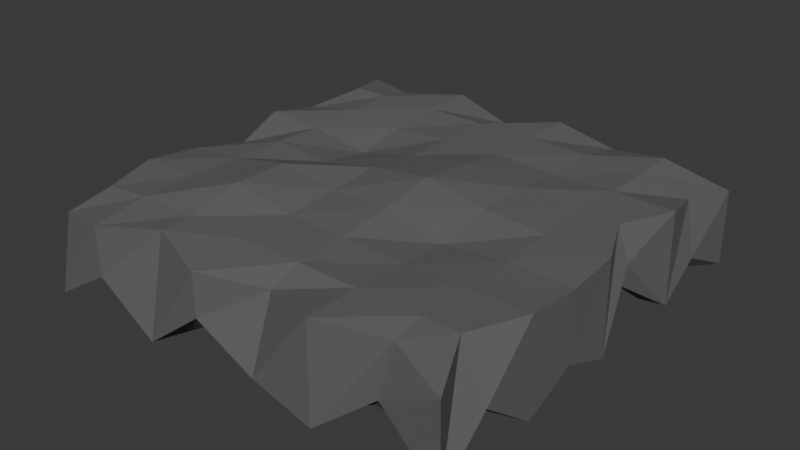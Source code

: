 # Source: rock_ledge_falling.blend  (saved by Blender 5.0.119; exported with 4.5.12 LTS)
import bpy
from mathutils import Matrix  # noqa: F401  (used for matrix-valued properties, if any)

bpy.ops.wm.read_factory_settings(use_empty=True)
scene = bpy.context.scene
scene.name = 'Scene'

# ---- collections
col_collection = bpy.data.collections.new('Collection'); scene.collection.children.link(col_collection)

# ---- materials (node trees are filled in below, after node groups)
mat_material_001 = bpy.data.materials.new('Material.001')

# ---- material node trees
mat_material_001.use_nodes = True; mat_material_001.node_tree.nodes.clear()
_N = mat_material_001.node_tree.nodes; _L = mat_material_001.node_tree.links
n0 = _N.new('ShaderNodeBsdfPrincipled'); n0.name = 'Principled BSDF'; n0.location = (-200, 100)
n0.inputs[0].default_value = (0.1162, 0.1162, 0.1162, 1.0)
n0.inputs[2].default_value = 1.0
n1 = _N.new('ShaderNodeOutputMaterial'); n1.name = 'Material Output'; n1.location = (200, 100)
_L.new(n0.outputs[0], n1.inputs[0])
n1.is_active_output = True

# ---- world
world_world = bpy.data.worlds.new('World'); scene.world = world_world
world_world.use_nodes = True; world_world.node_tree.nodes.clear()
_N = world_world.node_tree.nodes; _L = world_world.node_tree.links
n0 = _N.new('ShaderNodeOutputWorld'); n0.name = 'World Output'; n0.location = (200, 100)
n1 = _N.new('ShaderNodeBackground'); n1.name = 'Background'; n1.location = (-200, 100)
n1.inputs[0].default_value = (0.05088, 0.05088, 0.05088, 1.0)
_L.new(n1.outputs[0], n0.inputs[0])
n0.is_active_output = True
world_world.color = (0.05088, 0.05088, 0.05088)
world_world.sun_shadow_jitter_overblur = 0.0

# ---- meshes
me_plane = bpy.data.meshes.new('Plane')
me_plane.from_pydata([(-0.9, -0.9, -0.2661), (0.9, -0.9, -0.2543), (-0.9, 0.9, -0.2632), (0.8958, 0.8951, -0.2607), (-0.9955, 1.0, 0.05034), (-0.983, -0.9356, 0.01411), (0.9939, -0.9997, 0.03174), (0.9967, 1.0, 0.002961), (-0.9955, 1.0, 0.05034), (-0.983, -0.9356, 0.01411), (0.9939, -0.9997, 0.03174), (0.9967, 1.0, 0.002961), (-1.0, 1.0, -0.3444), (-1.0, -1.0, -0.3454), (1.0, -1.0, -0.3445), (0.9993, 0.9992, -0.3479), (-0.8841, 0.892, -0.03836), (-0.8854, -0.8823, -0.03295), (0.8815, -0.8822, -0.02525), (0.8817, 0.8971, -0.04031), (-0.9917, 0.75, -0.1447), (-1.0, 0.5, -0.3356), (-1.0, 0.25, -0.1782), (-1.0, 0.0, -0.3335), (-0.9977, -0.25, -0.109), (-1.0, -0.5, -0.3327), (-0.9954, -0.75, -0.1647), (0.9926, -0.75, -0.1459), (1.0, -0.5, -0.3385), (1.0, -0.25, -0.2345), (0.9992, 0.0002713, -0.3339), (0.9341, 0.2553, -0.05637), (0.9986, 0.4995, -0.333), (0.9836, 0.7348, -0.2161), (-0.8925, 0.75, 0.09573), (-0.995, 0.5, 0.04051), (-0.9888, 0.25, 0.09686), (-0.9427, 0.0, 0.03032), (-0.9886, -0.25, 0.07045), (-0.9965, -0.5, 0.09738), (-0.9379, -0.7469, 0.07676), (0.8801, -0.75, 0.1), (0.9939, -0.5, 0.1006), (1.0, -0.25, 0.08303), (0.994, 0.0, 0.1006), (0.8828, 0.25, 0.1), (0.9916, 0.5, 0.09678), (0.9293, 0.75, 0.03578), (-0.8925, 0.75, 0.09573), (-0.995, 0.5, 0.04051), (-0.9888, 0.25, 0.09686), (-0.9427, 0.0, 0.03032), (-0.9886, -0.25, 0.07045), (-0.9965, -0.5, 0.09738), (-0.9379, -0.7469, 0.07676), (0.8801, -0.75, 0.1), (0.9939, -0.5, 0.1006), (1.0, -0.25, 0.08303), (0.994, 0.0, 0.1006), (0.8828, 0.25, 0.1), (0.9916, 0.5, 0.09678), (0.9293, 0.75, 0.03578), (-0.9, 0.675, -0.2285), (-0.9, 0.45, -0.3319), (-0.9, 0.225, -0.2295), (-0.9, -4.47e-08, -0.3492), (-0.9, -0.225, -0.176), (-0.9, -0.45, -0.3219), (-0.9, -0.675, -0.2402), (0.9, -0.675, -0.2292), (0.9, -0.45, -0.3393), (0.9, -0.225, -0.2695), (0.8998, 7.558e-05, -0.3493), (0.8876, 0.2288, -0.143), (0.898, 0.4507, -0.3157), (0.892, 0.6658, -0.2715), (-0.8622, 0.675, -0.02512), (-0.9, 0.45, -0.03949), (-0.8911, 0.225, -0.02223), (-0.864, -4.47e-08, -0.0447), (-0.8919, -0.225, -0.03427), (-0.9, -0.45, -0.02319), (-0.8748, -0.675, -0.03008), (0.8583, -0.675, -0.02202), (0.9, -0.45, -0.01934), (0.9, -0.225, -0.01636), (0.9, 4.47e-08, -0.02202), (0.8504, 0.225, -0.02202), (0.8953, 0.45, -0.02202), (0.8659, 0.675, -0.04398), (-0.7143, -1.0, -0.1656), (-0.4286, -1.0, -0.355), (-0.1429, -1.0, -0.1328), (0.1429, -1.0, -0.2724), (0.4286, -1.0, -0.3551), (0.7143, -0.9686, -0.1188), (0.7143, 0.971, -0.05757), (0.4286, 1.0, -0.355), (0.1429, 1.0, -0.1638), (-0.1429, 1.0, -0.355), (-0.4286, 1.0, -0.08114), (-0.7143, 0.9992, -0.2078), (-0.7143, -1.0, 0.06258), (-0.4286, -0.9009, 0.09996), (-0.1429, -0.9999, 0.06649), (0.1429, -0.8827, 0.04472), (0.4286, -1.0, 0.09995), (0.7143, -0.8863, 0.07071), (0.7143, 0.9332, 0.09995), (0.4286, 1.0, 0.04046), (0.1429, 1.0, 0.09993), (-0.1429, 0.9592, 0.0343), (-0.4286, 1.0, 0.09994), (-0.7143, 0.9143, 0.06502), (-0.7143, -1.0, 0.06258), (-0.4286, -0.9009, 0.09996), (-0.1429, -0.9999, 0.06649), (0.1429, -0.8827, 0.04472), (0.4286, -1.0, 0.09995), (0.7143, -0.8863, 0.07071), (0.7143, 0.9332, 0.09995), (0.4286, 1.0, 0.04046), (0.1429, 1.0, 0.09993), (-0.1429, 0.9592, 0.0343), (-0.4286, 1.0, 0.09994), (-0.7143, 0.9143, 0.06502), (-0.6429, -0.9, -0.2386), (-0.3857, -0.9, -0.3497), (-0.1286, -0.9, -0.1924), (0.1286, -0.9, -0.2941), (0.3857, -0.9, -0.352), (0.6429, -0.9, -0.2073), (0.6429, 0.9, -0.1729), (0.3857, 0.9, -0.3506), (0.1286, 0.9, -0.2174), (-0.1286, 0.9, -0.3553), (-0.3857, 0.9, -0.1681), (-0.6429, 0.9, -0.2424), (-0.6429, -0.899, -0.0353), (-0.3857, -0.8599, -0.02202), (-0.1286, -0.9, -0.03642), (0.1286, -0.8378, -0.05067), (0.3857, -0.8986, -0.02202), (0.6429, -0.8523, -0.03242), (0.6429, 0.8765, -0.02314), (0.3857, 0.9, -0.04607), (0.1286, 0.9, -0.02202), (-0.1286, 0.8768, -0.05026), (-0.3857, 0.8994, -0.02202), (-0.6429, 0.863, -0.03444), (-0.6429, -0.675, -0.02202), (-0.3857, -0.675, -0.02202), (-0.1286, -0.675, -0.02202), (0.1286, -0.675, -0.02202), (0.3857, -0.675, -0.02202), (0.6429, -0.675, -0.02202), (-0.6429, -0.45, -0.02202), (-0.3857, -0.45, -0.009889), (-0.1286, -0.45, -0.02162), (0.1286, -0.45, -0.01648), (0.3857, -0.45, -0.03871), (0.6429, -0.45, -0.02642), (-0.6429, -0.225, -0.02202), (-0.3857, -0.225, -0.008087), (-0.1286, -0.225, -0.003428), (0.1286, -0.225, 0.01371), (0.3857, -0.225, -0.04155), (0.6429, -0.225, -0.03758), (-0.6429, -3.193e-08, -0.02704), (-0.3857, -1.916e-08, -0.03857), (-0.1286, -6.386e-09, 0.009402), (0.1286, 6.386e-09, 0.03916), (0.3857, 1.916e-08, 0.004345), (0.6429, 3.193e-08, -0.0217), (-0.6429, 0.225, -0.04597), (-0.3857, 0.225, -0.07129), (-0.1286, 0.225, -0.01338), (0.1286, 0.225, 0.01758), (0.3857, 0.225, 9.269e-06), (0.6429, 0.225, -0.02201), (-0.6429, 0.45, -0.03211), (-0.3857, 0.45, -0.04811), (-0.1286, 0.45, -0.02351), (0.1286, 0.45, -0.01645), (0.3857, 0.45, -0.02392), (0.6429, 0.45, -0.02202), (-0.6429, 0.675, -0.02202), (-0.3857, 0.675, -0.02202), (-0.1286, 0.675, -0.02202), (0.1286, 0.675, -0.02202), (0.3857, 0.675, -0.02202), (0.6429, 0.675, -0.02202), (0.7142, -0.7446, 0.0985), (0.4286, -0.75, 0.1), (0.1429, -0.7455, 0.09718), (-0.1429, -0.75, 0.09829), (-0.4286, -0.7449, 0.1), (-0.7143, -0.75, 0.09807), (0.7143, -0.5, 0.09996), (0.4286, -0.5, 0.08484), (0.1429, -0.5, 0.1025), (-0.1429, -0.5, 0.1), (-0.4286, -0.5, 0.1564), (-0.7143, -0.5, 0.1), (0.7143, -0.25, 0.09115), (0.4286, -0.25, 0.06351), (0.1429, -0.25, 0.1318), (-0.1429, -0.25, 0.1175), (-0.4286, -0.25, 0.1535), (-0.7143, -0.25, 0.09998), (0.7143, 0.0, 0.09996), (0.4286, 0.0, 0.1189), (0.1429, 0.0, 0.1696), (-0.1429, 0.0, 0.1323), (-0.4286, 0.0, 0.07652), (-0.7093, 0.0, 0.0977), (0.7142, 0.25, 0.1), (0.4286, 0.25, 0.1175), (0.1429, 0.25, 0.1408), (-0.1429, 0.25, 0.1016), (-0.4286, 0.25, 0.03606), (-0.7143, 0.25, 0.08402), (0.7143, 0.5, 0.1), (0.4286, 0.5, 0.08708), (0.1429, 0.5, 0.1025), (-0.1429, 0.5, 0.09804), (-0.4286, 0.5, 0.07652), (-0.7143, 0.5, 0.09802), (0.7143, 0.7466, 0.09997), (0.4286, 0.75, 0.09696), (0.1429, 0.75, 0.1), (-0.1429, 0.7486, 0.09664), (-0.4286, 0.75, 0.1), (-0.7142, 0.7461, 0.09821)], [], [(69, 1, 18, 83), (107, 6, 10, 119), (101, 12, 4, 113), (95, 14, 6, 107), (33, 15, 7, 47), (26, 13, 5, 40), (228, 61, 11, 120), (47, 7, 11, 61), (40, 5, 9, 54), (113, 4, 8, 125), (68, 0, 13, 26), (131, 1, 14, 95), (75, 3, 15, 33), (137, 2, 12, 101), (191, 144, 19, 89), (62, 2, 16, 76), (132, 3, 19, 144), (126, 0, 17, 138), (0, 68, 82, 17), (68, 67, 81, 82), (67, 66, 80, 81), (66, 65, 79, 80), (65, 64, 78, 79), (64, 63, 77, 78), (63, 62, 76, 77), (143, 155, 83, 18), (155, 161, 84, 83), (161, 167, 85, 84), (167, 173, 86, 85), (173, 179, 87, 86), (179, 185, 88, 87), (185, 191, 89, 88), (1, 69, 27, 14), (69, 70, 28, 27), (70, 71, 29, 28), (71, 72, 30, 29), (72, 73, 31, 30), (73, 74, 32, 31), (74, 75, 33, 32), (2, 62, 20, 12), (62, 63, 21, 20), (63, 64, 22, 21), (64, 65, 23, 22), (65, 66, 24, 23), (66, 67, 25, 24), (67, 68, 26, 25), (4, 34, 48, 8), (34, 35, 49, 48), (35, 36, 50, 49), (36, 37, 51, 50), (37, 38, 52, 51), (38, 39, 53, 52), (39, 40, 54, 53), (6, 41, 55, 10), (41, 42, 56, 55), (42, 43, 57, 56), (43, 44, 58, 57), (44, 45, 59, 58), (45, 46, 60, 59), (46, 47, 61, 60), (119, 10, 55, 192), (192, 55, 56, 198), (198, 56, 57, 204), (204, 57, 58, 210), (210, 58, 59, 216), (216, 59, 60, 222), (222, 60, 61, 228), (12, 20, 34, 4), (20, 21, 35, 34), (21, 22, 36, 35), (22, 23, 37, 36), (23, 24, 38, 37), (24, 25, 39, 38), (25, 26, 40, 39), (14, 27, 41, 6), (27, 28, 42, 41), (28, 29, 43, 42), (29, 30, 44, 43), (30, 31, 45, 44), (31, 32, 46, 45), (32, 33, 47, 46), (3, 75, 89, 19), (75, 74, 88, 89), (74, 73, 87, 88), (73, 72, 86, 87), (72, 71, 85, 86), (71, 70, 84, 85), (70, 69, 83, 84), (49, 227, 233, 48), (227, 226, 232, 233), (226, 225, 231, 232), (225, 224, 230, 231), (224, 223, 229, 230), (223, 222, 228, 229), (50, 221, 227, 49), (221, 220, 226, 227), (220, 219, 225, 226), (219, 218, 224, 225), (218, 217, 223, 224), (217, 216, 222, 223), (51, 215, 221, 50), (215, 214, 220, 221), (214, 213, 219, 220), (213, 212, 218, 219), (212, 211, 217, 218), (211, 210, 216, 217), (52, 209, 215, 51), (209, 208, 214, 215), (208, 207, 213, 214), (207, 206, 212, 213), (206, 205, 211, 212), (205, 204, 210, 211), (53, 203, 209, 52), (203, 202, 208, 209), (202, 201, 207, 208), (201, 200, 206, 207), (200, 199, 205, 206), (199, 198, 204, 205), (54, 197, 203, 53), (197, 196, 202, 203), (196, 195, 201, 202), (195, 194, 200, 201), (194, 193, 199, 200), (193, 192, 198, 199), (9, 114, 197, 54), (114, 115, 196, 197), (115, 116, 195, 196), (116, 117, 194, 195), (117, 118, 193, 194), (118, 119, 192, 193), (77, 76, 186, 180), (180, 186, 187, 181), (181, 187, 188, 182), (182, 188, 189, 183), (183, 189, 190, 184), (184, 190, 191, 185), (78, 77, 180, 174), (174, 180, 181, 175), (175, 181, 182, 176), (176, 182, 183, 177), (177, 183, 184, 178), (178, 184, 185, 179), (79, 78, 174, 168), (168, 174, 175, 169), (169, 175, 176, 170), (170, 176, 177, 171), (171, 177, 178, 172), (172, 178, 179, 173), (80, 79, 168, 162), (162, 168, 169, 163), (163, 169, 170, 164), (164, 170, 171, 165), (165, 171, 172, 166), (166, 172, 173, 167), (81, 80, 162, 156), (156, 162, 163, 157), (157, 163, 164, 158), (158, 164, 165, 159), (159, 165, 166, 160), (160, 166, 167, 161), (82, 81, 156, 150), (150, 156, 157, 151), (151, 157, 158, 152), (152, 158, 159, 153), (153, 159, 160, 154), (154, 160, 161, 155), (17, 82, 150, 138), (138, 150, 151, 139), (139, 151, 152, 140), (140, 152, 153, 141), (141, 153, 154, 142), (142, 154, 155, 143), (1, 131, 143, 18), (131, 130, 142, 143), (130, 129, 141, 142), (129, 128, 140, 141), (128, 127, 139, 140), (127, 126, 138, 139), (2, 137, 149, 16), (137, 136, 148, 149), (136, 135, 147, 148), (135, 134, 146, 147), (134, 133, 145, 146), (133, 132, 144, 145), (76, 16, 149, 186), (186, 149, 148, 187), (187, 148, 147, 188), (188, 147, 146, 189), (189, 146, 145, 190), (190, 145, 144, 191), (3, 132, 96, 15), (132, 133, 97, 96), (133, 134, 98, 97), (134, 135, 99, 98), (135, 136, 100, 99), (136, 137, 101, 100), (0, 126, 90, 13), (126, 127, 91, 90), (127, 128, 92, 91), (128, 129, 93, 92), (129, 130, 94, 93), (130, 131, 95, 94), (7, 108, 120, 11), (108, 109, 121, 120), (109, 110, 122, 121), (110, 111, 123, 122), (111, 112, 124, 123), (112, 113, 125, 124), (48, 233, 125, 8), (233, 232, 124, 125), (232, 231, 123, 124), (231, 230, 122, 123), (230, 229, 121, 122), (229, 228, 120, 121), (13, 90, 102, 5), (90, 91, 103, 102), (91, 92, 104, 103), (92, 93, 105, 104), (93, 94, 106, 105), (94, 95, 107, 106), (15, 96, 108, 7), (96, 97, 109, 108), (97, 98, 110, 109), (98, 99, 111, 110), (99, 100, 112, 111), (100, 101, 113, 112), (5, 102, 114, 9), (102, 103, 115, 114), (103, 104, 116, 115), (104, 105, 117, 116), (105, 106, 118, 117), (106, 107, 119, 118)])
_uv = me_plane.uv_layers.new(name='UVMap')
_uv.uv.foreach_set('vector', [0.95, 0.1625, 0.95, 0.05, 0.95, 0.05, 0.95, 0.1625, 0.8571, 0.0, 1.0, 0.0, 1.0, 0.0, 0.8571, 0.0, 0.1429, 1.0, 0.0, 1.0, 0.0, 1.0, 0.1429, 1.0, 0.8571, 0.0, 1.0, 0.0, 1.0, 0.0, 0.8571, 0.0, 1.0, 0.875, 1.0, 1.0, 1.0, 1.0, 1.0, 0.875, 0.0, 0.125, 0.0, 0.0, 0.0, 0.0, 0.0, 0.125, 0.8571, 0.875, 1.0, 0.875, 1.0, 1.0, 0.8571, 1.0, 1.0, 0.875, 1.0, 1.0, 1.0, 1.0, 1.0, 0.875, 0.0, 0.125, 0.0, 0.0, 0.0, 0.0, 0.0, 0.125, 0.1429, 1.0, 0.0, 1.0, 0.0, 1.0, 0.1429, 1.0, 0.05, 0.1625, 0.05, 0.05, 0.0, 0.0, 0.0, 0.125, 0.8214, 0.05, 0.95, 0.05, 1.0, 0.0, 0.8571, 0.0, 0.95, 0.8375, 0.95, 0.95, 1.0, 1.0, 1.0, 0.875, 0.1786, 0.95, 0.05, 0.95, 0.0, 1.0, 0.1429, 1.0, 0.8214, 0.8375, 0.8214, 0.95, 0.95, 0.95, 0.95, 0.8375, 0.05, 0.8375, 0.05, 0.95, 0.05, 0.95, 0.05, 0.8375, 0.8214, 0.95, 0.95, 0.95, 0.95, 0.95, 0.8214, 0.95, 0.1786, 0.05, 0.05, 0.05, 0.05, 0.05, 0.1786, 0.05, 0.05, 0.05, 0.05, 0.1625, 0.05, 0.1625, 0.05, 0.05, 0.05, 0.1625, 0.05, 0.275, 0.05, 0.275, 0.05, 0.1625, 0.05, 0.275, 0.05, 0.3875, 0.05, 0.3875, 0.05, 0.275, 0.05, 0.3875, 0.05, 0.5, 0.05, 0.5, 0.05, 0.3875, 0.05, 0.5, 0.05, 0.6125, 0.05, 0.6125, 0.05, 0.5, 0.05, 0.6125, 0.05, 0.725, 0.05, 0.725, 0.05, 0.6125, 0.05, 0.725, 0.05, 0.8375, 0.05, 0.8375, 0.05, 0.725, 0.8214, 0.05, 0.8214, 0.1625, 0.95, 0.1625, 0.95, 0.05, 0.8214, 0.1625, 0.8214, 0.275, 0.95, 0.275, 0.95, 0.1625, 0.8214, 0.275, 0.8214, 0.3875, 0.95, 0.3875, 0.95, 0.275, 0.8214, 0.3875, 0.8214, 0.5, 0.95, 0.5, 0.95, 0.3875, 0.8214, 0.5, 0.8214, 0.6125, 0.95, 0.6125, 0.95, 0.5, 0.8214, 0.6125, 0.8214, 0.725, 0.95, 0.725, 0.95, 0.6125, 0.8214, 0.725, 0.8214, 0.8375, 0.95, 0.8375, 0.95, 0.725, 0.95, 0.05, 0.95, 0.1625, 1.0, 0.125, 1.0, 0.0, 0.95, 0.1625, 0.95, 0.275, 1.0, 0.25, 1.0, 0.125, 0.95, 0.275, 0.95, 0.3875, 1.0, 0.375, 1.0, 0.25, 0.95, 0.3875, 0.95, 0.5, 1.0, 0.5, 1.0, 0.375, 0.95, 0.5, 0.95, 0.6125, 1.0, 0.625, 1.0, 0.5, 0.95, 0.6125, 0.95, 0.725, 1.0, 0.75, 1.0, 0.625, 0.95, 0.725, 0.95, 0.8375, 1.0, 0.875, 1.0, 0.75, 0.05, 0.95, 0.05, 0.8375, 0.0, 0.875, 0.0, 1.0, 0.05, 0.8375, 0.05, 0.725, 0.0, 0.75, 0.0, 0.875, 0.05, 0.725, 0.05, 0.6125, 0.0, 0.625, 0.0, 0.75, 0.05, 0.6125, 0.05, 0.5, 0.0, 0.5, 0.0, 0.625, 0.05, 0.5, 0.05, 0.3875, 0.0, 0.375, 0.0, 0.5, 0.05, 0.3875, 0.05, 0.275, 0.0, 0.25, 0.0, 0.375, 0.05, 0.275, 0.05, 0.1625, 0.0, 0.125, 0.0, 0.25, 0.0, 1.0, 0.0, 0.875, 0.0, 0.875, 0.0, 1.0, 0.0, 0.875, 0.0, 0.75, 0.0, 0.75, 0.0, 0.875, 0.0, 0.75, 0.0, 0.625, 0.0, 0.625, 0.0, 0.75, 0.0, 0.625, 0.0, 0.5, 0.0, 0.5, 0.0, 0.625, 0.0, 0.5, 0.0, 0.375, 0.0, 0.375, 0.0, 0.5, 0.0, 0.375, 0.0, 0.25, 0.0, 0.25, 0.0, 0.375, 0.0, 0.25, 0.0, 0.125, 0.0, 0.125, 0.0, 0.25, 1.0, 0.0, 1.0, 0.125, 1.0, 0.125, 1.0, 0.0, 1.0, 0.125, 1.0, 0.25, 1.0, 0.25, 1.0, 0.125, 1.0, 0.25, 1.0, 0.375, 1.0, 0.375, 1.0, 0.25, 1.0, 0.375, 1.0, 0.5, 1.0, 0.5, 1.0, 0.375, 1.0, 0.5, 1.0, 0.625, 1.0, 0.625, 1.0, 0.5, 1.0, 0.625, 1.0, 0.75, 1.0, 0.75, 1.0, 0.625, 1.0, 0.75, 1.0, 0.875, 1.0, 0.875, 1.0, 0.75, 0.8571, 0.0, 1.0, 0.0, 1.0, 0.125, 0.8571, 0.125, 0.8571, 0.125, 1.0, 0.125, 1.0, 0.25, 0.8571, 0.25, 0.8571, 0.25, 1.0, 0.25, 1.0, 0.375, 0.8571, 0.375, 0.8571, 0.375, 1.0, 0.375, 1.0, 0.5, 0.8571, 0.5, 0.8571, 0.5, 1.0, 0.5, 1.0, 0.625, 0.8571, 0.625, 0.8571, 0.625, 1.0, 0.625, 1.0, 0.75, 0.8571, 0.75, 0.8571, 0.75, 1.0, 0.75, 1.0, 0.875, 0.8571, 0.875, 0.0, 1.0, 0.0, 0.875, 0.0, 0.875, 0.0, 1.0, 0.0, 0.875, 0.0, 0.75, 0.0, 0.75, 0.0, 0.875, 0.0, 0.75, 0.0, 0.625, 0.0, 0.625, 0.0, 0.75, 0.0, 0.625, 0.0, 0.5, 0.0, 0.5, 0.0, 0.625, 0.0, 0.5, 0.0, 0.375, 0.0, 0.375, 0.0, 0.5, 0.0, 0.375, 0.0, 0.25, 0.0, 0.25, 0.0, 0.375, 0.0, 0.25, 0.0, 0.125, 0.0, 0.125, 0.0, 0.25, 1.0, 0.0, 1.0, 0.125, 1.0, 0.125, 1.0, 0.0, 1.0, 0.125, 1.0, 0.25, 1.0, 0.25, 1.0, 0.125, 1.0, 0.25, 1.0, 0.375, 1.0, 0.375, 1.0, 0.25, 1.0, 0.375, 1.0, 0.5, 1.0, 0.5, 1.0, 0.375, 1.0, 0.5, 1.0, 0.625, 1.0, 0.625, 1.0, 0.5, 1.0, 0.625, 1.0, 0.75, 1.0, 0.75, 1.0, 0.625, 1.0, 0.75, 1.0, 0.875, 1.0, 0.875, 1.0, 0.75, 0.95, 0.95, 0.95, 0.8375, 0.95, 0.8375, 0.95, 0.95, 0.95, 0.8375, 0.95, 0.725, 0.95, 0.725, 0.95, 0.8375, 0.95, 0.725, 0.95, 0.6125, 0.95, 0.6125, 0.95, 0.725, 0.95, 0.6125, 0.95, 0.5, 0.95, 0.5, 0.95, 0.6125, 0.95, 0.5, 0.95, 0.3875, 0.95, 0.3875, 0.95, 0.5, 0.95, 0.3875, 0.95, 0.275, 0.95, 0.275, 0.95, 0.3875, 0.95, 0.275, 0.95, 0.1625, 0.95, 0.1625, 0.95, 0.275, 0.0, 0.75, 0.1429, 0.75, 0.1429, 0.875, 0.0, 0.875, 0.1429, 0.75, 0.2857, 0.75, 0.2857, 0.875, 0.1429, 0.875, 0.2857, 0.75, 0.4286, 0.75, 0.4286, 0.875, 0.2857, 0.875, 0.4286, 0.75, 0.5714, 0.75, 0.5714, 0.875, 0.4286, 0.875, 0.5714, 0.75, 0.7143, 0.75, 0.7143, 0.875, 0.5714, 0.875, 0.7143, 0.75, 0.8571, 0.75, 0.8571, 0.875, 0.7143, 0.875, 0.0, 0.625, 0.1429, 0.625, 0.1429, 0.75, 0.0, 0.75, 0.1429, 0.625, 0.2857, 0.625, 0.2857, 0.75, 0.1429, 0.75, 0.2857, 0.625, 0.4286, 0.625, 0.4286, 0.75, 0.2857, 0.75, 0.4286, 0.625, 0.5714, 0.625, 0.5714, 0.75, 0.4286, 0.75, 0.5714, 0.625, 0.7143, 0.625, 0.7143, 0.75, 0.5714, 0.75, 0.7143, 0.625, 0.8571, 0.625, 0.8571, 0.75, 0.7143, 0.75, 0.0, 0.5, 0.1429, 0.5, 0.1429, 0.625, 0.0, 0.625, 0.1429, 0.5, 0.2857, 0.5, 0.2857, 0.625, 0.1429, 0.625, 0.2857, 0.5, 0.4286, 0.5, 0.4286, 0.625, 0.2857, 0.625, 0.4286, 0.5, 0.5714, 0.5, 0.5714, 0.625, 0.4286, 0.625, 0.5714, 0.5, 0.7143, 0.5, 0.7143, 0.625, 0.5714, 0.625, 0.7143, 0.5, 0.8571, 0.5, 0.8571, 0.625, 0.7143, 0.625, 0.0, 0.375, 0.1429, 0.375, 0.1429, 0.5, 0.0, 0.5, 0.1429, 0.375, 0.2857, 0.375, 0.2857, 0.5, 0.1429, 0.5, 0.2857, 0.375, 0.4286, 0.375, 0.4286, 0.5, 0.2857, 0.5, 0.4286, 0.375, 0.5714, 0.375, 0.5714, 0.5, 0.4286, 0.5, 0.5714, 0.375, 0.7143, 0.375, 0.7143, 0.5, 0.5714, 0.5, 0.7143, 0.375, 0.8571, 0.375, 0.8571, 0.5, 0.7143, 0.5, 0.0, 0.25, 0.1429, 0.25, 0.1429, 0.375, 0.0, 0.375, 0.1429, 0.25, 0.2857, 0.25, 0.2857, 0.375, 0.1429, 0.375, 0.2857, 0.25, 0.4286, 0.25, 0.4286, 0.375, 0.2857, 0.375, 0.4286, 0.25, 0.5714, 0.25, 0.5714, 0.375, 0.4286, 0.375, 0.5714, 0.25, 0.7143, 0.25, 0.7143, 0.375, 0.5714, 0.375, 0.7143, 0.25, 0.8571, 0.25, 0.8571, 0.375, 0.7143, 0.375, 0.0, 0.125, 0.1429, 0.125, 0.1429, 0.25, 0.0, 0.25, 0.1429, 0.125, 0.2857, 0.125, 0.2857, 0.25, 0.1429, 0.25, 0.2857, 0.125, 0.4286, 0.125, 0.4286, 0.25, 0.2857, 0.25, 0.4286, 0.125, 0.5714, 0.125, 0.5714, 0.25, 0.4286, 0.25, 0.5714, 0.125, 0.7143, 0.125, 0.7143, 0.25, 0.5714, 0.25, 0.7143, 0.125, 0.8571, 0.125, 0.8571, 0.25, 0.7143, 0.25, 0.0, 0.0, 0.1429, 0.0, 0.1429, 0.125, 0.0, 0.125, 0.1429, 0.0, 0.2857, 0.0, 0.2857, 0.125, 0.1429, 0.125, 0.2857, 0.0, 0.4286, 0.0, 0.4286, 0.125, 0.2857, 0.125, 0.4286, 0.0, 0.5714, 0.0, 0.5714, 0.125, 0.4286, 0.125, 0.5714, 0.0, 0.7143, 0.0, 0.7143, 0.125, 0.5714, 0.125, 0.7143, 0.0, 0.8571, 0.0, 0.8571, 0.125, 0.7143, 0.125, 0.05, 0.725, 0.05, 0.8375, 0.1786, 0.8375, 0.1786, 0.725, 0.1786, 0.725, 0.1786, 0.8375, 0.3071, 0.8375, 0.3071, 0.725, 0.3071, 0.725, 0.3071, 0.8375, 0.4357, 0.8375, 0.4357, 0.725, 0.4357, 0.725, 0.4357, 0.8375, 0.5643, 0.8375, 0.5643, 0.725, 0.5643, 0.725, 0.5643, 0.8375, 0.6929, 0.8375, 0.6929, 0.725, 0.6929, 0.725, 0.6929, 0.8375, 0.8214, 0.8375, 0.8214, 0.725, 0.05, 0.6125, 0.05, 0.725, 0.1786, 0.725, 0.1786, 0.6125, 0.1786, 0.6125, 0.1786, 0.725, 0.3071, 0.725, 0.3071, 0.6125, 0.3071, 0.6125, 0.3071, 0.725, 0.4357, 0.725, 0.4357, 0.6125, 0.4357, 0.6125, 0.4357, 0.725, 0.5643, 0.725, 0.5643, 0.6125, 0.5643, 0.6125, 0.5643, 0.725, 0.6929, 0.725, 0.6929, 0.6125, 0.6929, 0.6125, 0.6929, 0.725, 0.8214, 0.725, 0.8214, 0.6125, 0.05, 0.5, 0.05, 0.6125, 0.1786, 0.6125, 0.1786, 0.5, 0.1786, 0.5, 0.1786, 0.6125, 0.3071, 0.6125, 0.3071, 0.5, 0.3071, 0.5, 0.3071, 0.6125, 0.4357, 0.6125, 0.4357, 0.5, 0.4357, 0.5, 0.4357, 0.6125, 0.5643, 0.6125, 0.5643, 0.5, 0.5643, 0.5, 0.5643, 0.6125, 0.6929, 0.6125, 0.6929, 0.5, 0.6929, 0.5, 0.6929, 0.6125, 0.8214, 0.6125, 0.8214, 0.5, 0.05, 0.3875, 0.05, 0.5, 0.1786, 0.5, 0.1786, 0.3875, 0.1786, 0.3875, 0.1786, 0.5, 0.3071, 0.5, 0.3071, 0.3875, 0.3071, 0.3875, 0.3071, 0.5, 0.4357, 0.5, 0.4357, 0.3875, 0.4357, 0.3875, 0.4357, 0.5, 0.5643, 0.5, 0.5643, 0.3875, 0.5643, 0.3875, 0.5643, 0.5, 0.6929, 0.5, 0.6929, 0.3875, 0.6929, 0.3875, 0.6929, 0.5, 0.8214, 0.5, 0.8214, 0.3875, 0.05, 0.275, 0.05, 0.3875, 0.1786, 0.3875, 0.1786, 0.275, 0.1786, 0.275, 0.1786, 0.3875, 0.3071, 0.3875, 0.3071, 0.275, 0.3071, 0.275, 0.3071, 0.3875, 0.4357, 0.3875, 0.4357, 0.275, 0.4357, 0.275, 0.4357, 0.3875, 0.5643, 0.3875, 0.5643, 0.275, 0.5643, 0.275, 0.5643, 0.3875, 0.6929, 0.3875, 0.6929, 0.275, 0.6929, 0.275, 0.6929, 0.3875, 0.8214, 0.3875, 0.8214, 0.275, 0.05, 0.1625, 0.05, 0.275, 0.1786, 0.275, 0.1786, 0.1625, 0.1786, 0.1625, 0.1786, 0.275, 0.3071, 0.275, 0.3071, 0.1625, 0.3071, 0.1625, 0.3071, 0.275, 0.4357, 0.275, 0.4357, 0.1625, 0.4357, 0.1625, 0.4357, 0.275, 0.5643, 0.275, 0.5643, 0.1625, 0.5643, 0.1625, 0.5643, 0.275, 0.6929, 0.275, 0.6929, 0.1625, 0.6929, 0.1625, 0.6929, 0.275, 0.8214, 0.275, 0.8214, 0.1625, 0.05, 0.05, 0.05, 0.1625, 0.1786, 0.1625, 0.1786, 0.05, 0.1786, 0.05, 0.1786, 0.1625, 0.3071, 0.1625, 0.3071, 0.05, 0.3071, 0.05, 0.3071, 0.1625, 0.4357, 0.1625, 0.4357, 0.05, 0.4357, 0.05, 0.4357, 0.1625, 0.5643, 0.1625, 0.5643, 0.05, 0.5643, 0.05, 0.5643, 0.1625, 0.6929, 0.1625, 0.6929, 0.05, 0.6929, 0.05, 0.6929, 0.1625, 0.8214, 0.1625, 0.8214, 0.05, 0.95, 0.05, 0.8214, 0.05, 0.8214, 0.05, 0.95, 0.05, 0.8214, 0.05, 0.6929, 0.05, 0.6929, 0.05, 0.8214, 0.05, 0.6929, 0.05, 0.5643, 0.05, 0.5643, 0.05, 0.6929, 0.05, 0.5643, 0.05, 0.4357, 0.05, 0.4357, 0.05, 0.5643, 0.05, 0.4357, 0.05, 0.3071, 0.05, 0.3071, 0.05, 0.4357, 0.05, 0.3071, 0.05, 0.1786, 0.05, 0.1786, 0.05, 0.3071, 0.05, 0.05, 0.95, 0.1786, 0.95, 0.1786, 0.95, 0.05, 0.95, 0.1786, 0.95, 0.3071, 0.95, 0.3071, 0.95, 0.1786, 0.95, 0.3071, 0.95, 0.4357, 0.95, 0.4357, 0.95, 0.3071, 0.95, 0.4357, 0.95, 0.5643, 0.95, 0.5643, 0.95, 0.4357, 0.95, 0.5643, 0.95, 0.6929, 0.95, 0.6929, 0.95, 0.5643, 0.95, 0.6929, 0.95, 0.8214, 0.95, 0.8214, 0.95, 0.6929, 0.95, 0.05, 0.8375, 0.05, 0.95, 0.1786, 0.95, 0.1786, 0.8375, 0.1786, 0.8375, 0.1786, 0.95, 0.3071, 0.95, 0.3071, 0.8375, 0.3071, 0.8375, 0.3071, 0.95, 0.4357, 0.95, 0.4357, 0.8375, 0.4357, 0.8375, 0.4357, 0.95, 0.5643, 0.95, 0.5643, 0.8375, 0.5643, 0.8375, 0.5643, 0.95, 0.6929, 0.95, 0.6929, 0.8375, 0.6929, 0.8375, 0.6929, 0.95, 0.8214, 0.95, 0.8214, 0.8375, 0.95, 0.95, 0.8214, 0.95, 0.8571, 1.0, 1.0, 1.0, 0.8214, 0.95, 0.6929, 0.95, 0.7143, 1.0, 0.8571, 1.0, 0.6929, 0.95, 0.5643, 0.95, 0.5714, 1.0, 0.7143, 1.0, 0.5643, 0.95, 0.4357, 0.95, 0.4286, 1.0, 0.5714, 1.0, 0.4357, 0.95, 0.3071, 0.95, 0.2857, 1.0, 0.4286, 1.0, 0.3071, 0.95, 0.1786, 0.95, 0.1429, 1.0, 0.2857, 1.0, 0.05, 0.05, 0.1786, 0.05, 0.1429, 0.0, 0.0, 0.0, 0.1786, 0.05, 0.3071, 0.05, 0.2857, 0.0, 0.1429, 0.0, 0.3071, 0.05, 0.4357, 0.05, 0.4286, 0.0, 0.2857, 0.0, 0.4357, 0.05, 0.5643, 0.05, 0.5714, 0.0, 0.4286, 0.0, 0.5643, 0.05, 0.6929, 0.05, 0.7143, 0.0, 0.5714, 0.0, 0.6929, 0.05, 0.8214, 0.05, 0.8571, 0.0, 0.7143, 0.0, 1.0, 1.0, 0.8571, 1.0, 0.8571, 1.0, 1.0, 1.0, 0.8571, 1.0, 0.7143, 1.0, 0.7143, 1.0, 0.8571, 1.0, 0.7143, 1.0, 0.5714, 1.0, 0.5714, 1.0, 0.7143, 1.0, 0.5714, 1.0, 0.4286, 1.0, 0.4286, 1.0, 0.5714, 1.0, 0.4286, 1.0, 0.2857, 1.0, 0.2857, 1.0, 0.4286, 1.0, 0.2857, 1.0, 0.1429, 1.0, 0.1429, 1.0, 0.2857, 1.0, 0.0, 0.875, 0.1429, 0.875, 0.1429, 1.0, 0.0, 1.0, 0.1429, 0.875, 0.2857, 0.875, 0.2857, 1.0, 0.1429, 1.0, 0.2857, 0.875, 0.4286, 0.875, 0.4286, 1.0, 0.2857, 1.0, 0.4286, 0.875, 0.5714, 0.875, 0.5714, 1.0, 0.4286, 1.0, 0.5714, 0.875, 0.7143, 0.875, 0.7143, 1.0, 0.5714, 1.0, 0.7143, 0.875, 0.8571, 0.875, 0.8571, 1.0, 0.7143, 1.0, 0.0, 0.0, 0.1429, 0.0, 0.1429, 0.0, 0.0, 0.0, 0.1429, 0.0, 0.2857, 0.0, 0.2857, 0.0, 0.1429, 0.0, 0.2857, 0.0, 0.4286, 0.0, 0.4286, 0.0, 0.2857, 0.0, 0.4286, 0.0, 0.5714, 0.0, 0.5714, 0.0, 0.4286, 0.0, 0.5714, 0.0, 0.7143, 0.0, 0.7143, 0.0, 0.5714, 0.0, 0.7143, 0.0, 0.8571, 0.0, 0.8571, 0.0, 0.7143, 0.0, 1.0, 1.0, 0.8571, 1.0, 0.8571, 1.0, 1.0, 1.0, 0.8571, 1.0, 0.7143, 1.0, 0.7143, 1.0, 0.8571, 1.0, 0.7143, 1.0, 0.5714, 1.0, 0.5714, 1.0, 0.7143, 1.0, 0.5714, 1.0, 0.4286, 1.0, 0.4286, 1.0, 0.5714, 1.0, 0.4286, 1.0, 0.2857, 1.0, 0.2857, 1.0, 0.4286, 1.0, 0.2857, 1.0, 0.1429, 1.0, 0.1429, 1.0, 0.2857, 1.0, 0.0, 0.0, 0.1429, 0.0, 0.1429, 0.0, 0.0, 0.0, 0.1429, 0.0, 0.2857, 0.0, 0.2857, 0.0, 0.1429, 0.0, 0.2857, 0.0, 0.4286, 0.0, 0.4286, 0.0, 0.2857, 0.0, 0.4286, 0.0, 0.5714, 0.0, 0.5714, 0.0, 0.4286, 0.0, 0.5714, 0.0, 0.7143, 0.0, 0.7143, 0.0, 0.5714, 0.0, 0.7143, 0.0, 0.8571, 0.0, 0.8571, 0.0, 0.7143, 0.0])
me_plane.materials.append(mat_material_001)
me_plane.update()

# ---- objects
ob_rock_ledge = bpy.data.objects.new('rock_ledge', me_plane)

# ---- transforms, parenting, visibility, modifiers, constraints
ob_rock_ledge.location = (0.0, 0.0, 0.0)

# ---- collection membership
col_collection.objects.link(ob_rock_ledge)

# ---- scene / render settings (as saved in the file)
scene.frame_start = 1; scene.frame_end = 250; scene.frame_set(1)
scene.render.engine = 'BLENDER_EEVEE_NEXT'
scene.render.bake_bias = 0.0
scene.render.bake_samples = 0
scene.cycles.sampling_pattern = 'TABULATED_SOBOL'
scene.eevee.use_volume_custom_range = False
bpy.context.view_layer.update()

# ---- added for rendering (the .blend has no active camera and no usable light): camera, sun
cam_auto = bpy.data.cameras.new('AutoCamera')
cam_auto.lens = 50.0
cam_auto.sensor_width = 36.0
cam_auto.clip_end = 1000.0
ob_auto_camera = bpy.data.objects.new('AutoCamera', cam_auto)
scene.collection.objects.link(ob_auto_camera)
ob_auto_camera.location = (2.66161, -3.19393, 2.03645)
ob_auto_camera.rotation_euler = (1.09748, -7.21219e-08, 0.694738)
scene.camera = ob_auto_camera
light_auto_sun = bpy.data.lights.new('AutoSun', 'SUN')
light_auto_sun.energy = 3.0
light_auto_sun.angle = 0.0523599
ob_auto_sun = bpy.data.objects.new('AutoSun', light_auto_sun)
scene.collection.objects.link(ob_auto_sun)
ob_auto_sun.rotation_euler = (0.872665, 0.174533, 0.523599)
bpy.context.view_layer.update()
